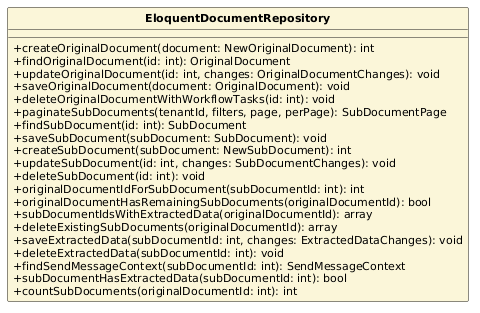

The diagram above was rendered by PlantUML. Its source (embedded in the PNG):
@startuml
skinparam classAttributeIconSize 0
skinparam classFontStyle bold
skinparam classFontSize 13
skinparam classAttributeFontSize 11
skinparam shadowing false
hide circle
class EloquentDocumentRepository #FBF6D9 {
  +createOriginalDocument(document: NewOriginalDocument): int
  +findOriginalDocument(id: int): OriginalDocument
  +updateOriginalDocument(id: int, changes: OriginalDocumentChanges): void
  +saveOriginalDocument(document: OriginalDocument): void
  +deleteOriginalDocumentWithWorkflowTasks(id: int): void
  +paginateSubDocuments(tenantId, filters, page, perPage): SubDocumentPage
  +findSubDocument(id: int): SubDocument
  +saveSubDocument(subDocument: SubDocument): void
  +createSubDocument(subDocument: NewSubDocument): int
  +updateSubDocument(id: int, changes: SubDocumentChanges): void
  +deleteSubDocument(id: int): void
  +originalDocumentIdForSubDocument(subDocumentId: int): int
  +originalDocumentHasRemainingSubDocuments(originalDocumentId): bool
  +subDocumentIdsWithExtractedData(originalDocumentId): array
  +deleteExistingSubDocuments(originalDocumentId): array
  +saveExtractedData(subDocumentId: int, changes: ExtractedDataChanges): void
  +deleteExtractedData(subDocumentId: int): void
  +findSendMessageContext(subDocumentId: int): SendMessageContext
  +subDocumentHasExtractedData(subDocumentId: int): bool
  +countSubDocuments(originalDocumentId: int): int
}
@enduml